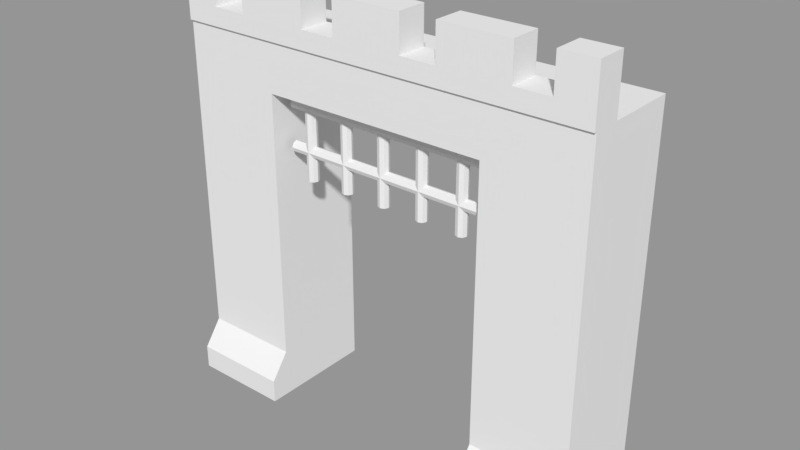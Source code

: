 # Source: CastleEntrance.blend  (saved by Blender 2.79.0; exported with 4.5.12 LTS)
import bpy
from mathutils import Matrix  # noqa: F401  (used for matrix-valued properties, if any)

bpy.ops.wm.read_factory_settings(use_empty=True)
scene = bpy.context.scene
scene.name = 'Scene'

# ---- collections
col_collection_1 = bpy.data.collections.new('Collection 1'); scene.collection.children.link(col_collection_1)

# ---- meshes
me_cube_000 = bpy.data.meshes.new('Cube.000')
me_cube_000.from_pydata([(-1.32, 0.08586, 0.3474), (-1.32, 0.08586, 1.717), (-1.26, 0.06071, 0.3474), (-1.26, 0.06071, 1.717), (-1.234, -1.953e-08, 0.3474), (-1.234, -1.953e-08, 1.717), (-1.26, -0.06071, 0.3474), (-1.26, -0.06071, 1.717), (-1.32, -0.08586, 0.3474), (-1.32, -0.08586, 1.717), (-1.381, -0.06071, 0.3474), (-1.381, -0.06071, 1.717), (-1.406, -1.953e-08, 0.3474), (-1.406, -1.953e-08, 1.717), (-1.381, 0.06071, 0.3474), (-1.381, 0.06071, 1.717), (-0.6678, 0.08586, 0.3474), (-0.6678, 0.08586, 1.717), (-0.607, 0.06071, 0.3474), (-0.607, 0.06071, 1.717), (-0.5819, -1.953e-08, 0.3474), (-0.5819, -1.953e-08, 1.717), (-0.607, -0.06071, 0.3474), (-0.607, -0.06071, 1.717), (-0.6678, -0.08586, 0.3474), (-0.6678, -0.08586, 1.717), (-0.7285, -0.06071, 0.3474), (-0.7285, -0.06071, 1.717), (-0.7536, -1.953e-08, 0.3474), (-0.7536, -1.953e-08, 1.717), (-0.7285, 0.06071, 0.3474), (-0.7285, 0.06071, 1.717), (-0.0152, 0.08586, 0.3474), (-0.0152, 0.08586, 1.717), (0.04551, 0.06071, 0.3474), (0.04551, 0.06071, 1.717), (0.07066, -1.953e-08, 0.3474), (0.07066, -1.953e-08, 1.717), (0.04551, -0.06071, 0.3474), (0.04551, -0.06071, 1.717), (-0.0152, -0.08586, 0.3474), (-0.0152, -0.08586, 1.717), (-0.07592, -0.06071, 0.3474), (-0.07592, -0.06071, 1.717), (-0.1011, -1.953e-08, 0.3474), (-0.1011, -1.953e-08, 1.717), (-0.07592, 0.06071, 0.3474), (-0.07592, 0.06071, 1.717), (0.6373, 0.08586, 0.3474), (0.6373, 0.08586, 1.717), (0.6981, 0.06071, 0.3474), (0.6981, 0.06071, 1.717), (0.7232, -1.953e-08, 0.3474), (0.7232, -1.953e-08, 1.717), (0.6981, -0.06071, 0.3474), (0.6981, -0.06071, 1.717), (0.6373, -0.08586, 0.3474), (0.6373, -0.08586, 1.717), (0.5766, -0.06071, 0.3474), (0.5766, -0.06071, 1.717), (0.5515, -1.953e-08, 0.3474), (0.5515, -1.953e-08, 1.717), (0.5766, 0.06071, 0.3474), (0.5766, 0.06071, 1.717), (1.29, 0.08586, 0.3474), (1.29, 0.08586, 1.717), (1.351, 0.06071, 0.3474), (1.351, 0.06071, 1.717), (1.376, -1.953e-08, 0.3474), (1.376, -1.953e-08, 1.717), (1.351, -0.06071, 0.3474), (1.351, -0.06071, 1.717), (1.29, -0.08586, 0.3474), (1.29, -0.08586, 1.717), (1.229, -0.06071, 0.3474), (1.229, -0.06071, 1.717), (1.204, -1.953e-08, 0.3474), (1.204, -1.953e-08, 1.717), (1.229, 0.06071, 0.3474), (1.229, 0.06071, 1.717), (-1.634, 0.08586, 1.444), (1.61, 0.08586, 1.444), (-1.634, 0.06071, 1.384), (1.61, 0.06071, 1.384), (-1.634, -1.953e-08, 1.359), (1.61, -1.953e-08, 1.359), (-1.634, -0.06071, 1.384), (1.61, -0.06071, 1.384), (-1.634, -0.08586, 1.444), (1.61, -0.08586, 1.444), (-1.634, -0.06071, 1.505), (1.61, -0.06071, 1.505), (-1.634, -1.953e-08, 1.53), (1.61, -1.953e-08, 1.53), (-1.634, 0.06071, 1.505), (1.61, 0.06071, 1.505), (-1.634, 0.08586, 0.7919), (1.61, 0.08586, 0.7919), (-1.634, 0.06071, 0.7312), (1.61, 0.06071, 0.7312), (-1.634, -1.953e-08, 0.706), (1.61, -1.953e-08, 0.706), (-1.634, -0.06071, 0.7312), (1.61, -0.06071, 0.7312), (-1.634, -0.08586, 0.7919), (1.61, -0.08586, 0.7919), (-1.634, -0.06071, 0.8526), (1.61, -0.06071, 0.8526), (-1.634, -1.953e-08, 0.8777), (1.61, -1.953e-08, 0.8777), (-1.634, 0.06071, 0.8526), (1.61, 0.06071, 0.8526), (-3.264, -0.3277, -3.326), (-3.264, -0.3277, 2.393), (-3.264, 0.1044, 2.393), (3.29, -0.3277, -3.326), (3.29, -0.3277, 2.393), (3.29, 0.1044, 2.393), (-2.718, 0.1044, 2.393), (-2.718, -0.3277, 2.393), (-2.172, 0.1044, 2.393), (-1.079, 0.1044, 2.393), (1.105, 0.1044, 2.393), (2.198, 0.1044, 2.393), (2.198, -0.3277, 2.393), (1.105, -0.3277, 2.393), (-1.079, -0.3277, 2.393), (-2.172, -0.3277, 2.393), (2.744, 0.1044, 2.393), (2.744, -0.3277, 2.393), (-0.5332, -0.3277, 2.393), (-0.5332, 0.1044, 2.393), (0.5592, -0.3277, 2.393), (0.5592, 0.1044, 2.393), (3.29, 0.1044, 3.229), (2.744, 0.1044, 3.229), (-2.718, 0.1044, 3.229), (-3.264, 0.1044, 3.229), (-2.172, 0.1044, 3.229), (-1.079, 0.1044, 3.229), (0.5592, 0.1044, 3.229), (1.105, 0.1044, 3.229), (2.198, 0.1044, 3.229), (-0.5332, 0.1044, 3.229), (3.29, -0.3277, -2.565), (-3.264, -0.3277, -2.565), (3.29, -0.6192, -2.96), (3.29, -0.6192, -3.326), (-3.264, -0.6192, -3.326), (-3.264, -0.6192, -2.96), (-3.264, 1.226, 2.393), (-3.264, 1.226, -3.326), (3.29, 1.226, -3.326), (3.29, 1.226, 2.393), (-2.172, 0.1044, 2.675), (-2.718, 0.1044, 2.675), (-1.079, 0.1044, 2.675), (-0.5332, 0.1044, 2.675), (1.105, 0.1044, 2.675), (2.198, 0.1044, 2.675), (2.744, 0.1044, 2.675), (0.5592, 0.1044, 2.675), (2.198, -0.3659, 2.393), (2.744, -0.3659, 2.393), (-3.264, -0.3659, 2.393), (-2.718, -0.3659, 2.393), (-2.172, -0.3659, 2.393), (-1.079, -0.3659, 2.393), (3.29, -0.3659, 2.393), (3.29, -0.3659, 3.229), (0.5592, -0.3659, 2.393), (1.105, -0.3659, 2.393), (-2.172, -0.3659, 3.229), (-0.5332, -0.3659, 2.393), (-3.264, -0.3659, 3.229), (-2.718, -0.3659, 3.229), (2.744, -0.3659, 3.229), (-1.079, -0.3659, 3.229), (-0.5332, -0.3659, 3.229), (0.5592, -0.3659, 3.229), (1.105, -0.3659, 3.229), (2.198, -0.3659, 3.229), (2.198, -0.3659, 2.675), (2.744, -0.3659, 2.675), (-2.718, -0.3659, 2.675), (-2.172, -0.3659, 2.675), (0.5592, -0.3659, 2.675), (1.105, -0.3659, 2.675), (-1.079, -0.3659, 2.675), (-0.5332, -0.3659, 2.675), (-1.737, -0.3277, -2.565), (1.763, -0.3277, -2.565), (-1.737, -0.6192, -3.326), (1.763, -0.6192, -3.326), (1.763, -0.6192, -2.96), (-1.737, -0.6192, -2.96), (-1.737, -0.3277, 2.393), (1.763, -0.3277, 2.393), (1.763, 1.226, -3.326), (-1.737, 1.226, -3.326), (1.763, 1.226, 2.393), (-1.737, 1.226, 2.393), (-1.737, -0.3277, 1.634), (-3.264, -0.3277, 1.634), (1.763, -0.3277, 1.634), (3.29, -0.3277, 1.634), (-3.264, 1.226, 1.634), (3.29, 1.226, 1.634), (-1.737, 1.226, 1.634), (1.763, 1.226, 1.634)], [], [(0, 1, 3, 2), (2, 3, 5, 4), (4, 5, 7, 6), (6, 7, 9, 8), (8, 9, 11, 10), (10, 11, 13, 12), (12, 13, 15, 14), (14, 15, 1, 0), (16, 17, 19, 18), (18, 19, 21, 20), (20, 21, 23, 22), (22, 23, 25, 24), (24, 25, 27, 26), (26, 27, 29, 28), (28, 29, 31, 30), (30, 31, 17, 16), (32, 33, 35, 34), (34, 35, 37, 36), (36, 37, 39, 38), (38, 39, 41, 40), (40, 41, 43, 42), (42, 43, 45, 44), (44, 45, 47, 46), (46, 47, 33, 32), (48, 49, 51, 50), (50, 51, 53, 52), (52, 53, 55, 54), (54, 55, 57, 56), (56, 57, 59, 58), (58, 59, 61, 60), (60, 61, 63, 62), (62, 63, 49, 48), (64, 65, 67, 66), (66, 67, 69, 68), (68, 69, 71, 70), (70, 71, 73, 72), (72, 73, 75, 74), (74, 75, 77, 76), (76, 77, 79, 78), (78, 79, 65, 64), (80, 81, 83, 82), (82, 83, 85, 84), (84, 85, 87, 86), (86, 87, 89, 88), (88, 89, 91, 90), (90, 91, 93, 92), (92, 93, 95, 94), (94, 95, 81, 80), (96, 97, 99, 98), (98, 99, 101, 100), (100, 101, 103, 102), (102, 103, 105, 104), (104, 105, 107, 106), (106, 107, 109, 108), (108, 109, 111, 110), (110, 111, 97, 96), (145, 190, 202, 203), (122, 141, 142, 123), (135, 176, 169, 134), (126, 167, 188, 156, 121), (138, 172, 177, 139), (126, 130, 173, 167), (120, 138, 139, 121), (132, 125, 171, 170), (133, 131, 143, 140), (114, 164, 174, 137), (117, 128, 135, 134), (143, 178, 179, 140), (141, 180, 181, 142), (118, 114, 137, 136), (156, 188, 189, 157), (115, 147, 193, 198, 152), (190, 145, 149, 195), (115, 144, 146, 147), (145, 112, 148, 149), (153, 150, 113, 116), (124, 162, 182, 159, 123), (124, 129, 163, 162), (120, 118, 155, 154), (122, 133, 161, 158), (128, 123, 159, 160), (159, 182, 183, 160), (155, 184, 185, 154), (131, 121, 156, 157), (161, 186, 187, 158), (145, 203, 206, 151), (151, 206, 208, 199), (171, 162, 181, 180), (170, 171, 187, 186), (163, 168, 169, 176), (167, 173, 189, 188), (173, 170, 179, 178), (164, 165, 175, 174), (166, 167, 177, 172), (165, 166, 185, 184), (162, 163, 183, 182), (125, 124, 162, 171), (113, 119, 165, 164), (130, 132, 170, 173), (129, 116, 168, 163), (119, 127, 166, 165), (127, 126, 167, 166), (137, 174, 175, 136), (120, 166, 172, 138), (143, 131, 173, 178), (122, 171, 180, 141), (128, 163, 176, 135), (136, 175, 165, 118), (139, 177, 167, 121), (133, 140, 179, 170), (142, 181, 162, 123), (169, 168, 117, 134), (144, 152, 207, 205), (115, 152, 144), (145, 151, 112), (147, 146, 194, 193), (199, 192, 148, 112, 151), (191, 144, 205, 204), (198, 209, 207, 152), (192, 195, 149, 148), (193, 194, 198), (204, 209, 198, 191), (195, 199, 190), (200, 209, 208, 201), (199, 195, 192), (144, 191, 194, 146), (202, 204, 197, 196), (204, 205, 116, 197), (203, 202, 196, 113), (206, 203, 113, 150), (202, 190, 199, 208), (208, 206, 150, 201), (207, 209, 200, 153), (191, 198, 194), (205, 207, 153, 116), (209, 204, 202, 208)])
_uv = me_cube_000.uv_layers.new(name='UVMap')
_uv.uv.foreach_set('vector', [0.3863, 0.4135, 0.3863, 0.4573, 0.3842, 0.4573, 0.3842, 0.4135, 0.3842, 0.4135, 0.3842, 0.4573, 0.3821, 0.4573, 0.3821, 0.4135, 0.3821, 0.4135, 0.3821, 0.4573, 0.38, 0.4573, 0.38, 0.4135, 0.38, 0.4135, 0.38, 0.4573, 0.3779, 0.4573, 0.3779, 0.4135, 0.3947, 0.4135, 0.3947, 0.4573, 0.3926, 0.4573, 0.3926, 0.4135, 0.3926, 0.4135, 0.3926, 0.4573, 0.3905, 0.4573, 0.3905, 0.4135, 0.3905, 0.4135, 0.3905, 0.4573, 0.3884, 0.4573, 0.3884, 0.4135, 0.3884, 0.4135, 0.3884, 0.4573, 0.3863, 0.4573, 0.3863, 0.4135, 0.4368, 0.4135, 0.4368, 0.4573, 0.4347, 0.4573, 0.4347, 0.4135, 0.4347, 0.4135, 0.4347, 0.4573, 0.4326, 0.4573, 0.4326, 0.4135, 0.4326, 0.4135, 0.4326, 0.4573, 0.4305, 0.4573, 0.4305, 0.4135, 0.4305, 0.4135, 0.4305, 0.4573, 0.4284, 0.4573, 0.4284, 0.4135, 0.4452, 0.4135, 0.4452, 0.4573, 0.4431, 0.4573, 0.4431, 0.4135, 0.4431, 0.4135, 0.4431, 0.4573, 0.441, 0.4573, 0.441, 0.4135, 0.441, 0.4135, 0.441, 0.4573, 0.4389, 0.4573, 0.4389, 0.4135, 0.4389, 0.4135, 0.4389, 0.4573, 0.4368, 0.4573, 0.4368, 0.4135, 0.4031, 0.4135, 0.4031, 0.4573, 0.401, 0.4573, 0.401, 0.4135, 0.401, 0.4135, 0.401, 0.4573, 0.3989, 0.4573, 0.3989, 0.4135, 0.3989, 0.4135, 0.3989, 0.4573, 0.3968, 0.4573, 0.3968, 0.4135, 0.3968, 0.4135, 0.3968, 0.4573, 0.3947, 0.4573, 0.3947, 0.4135, 0.4115, 0.4135, 0.4115, 0.4573, 0.4094, 0.4573, 0.4094, 0.4135, 0.4094, 0.4135, 0.4094, 0.4573, 0.4073, 0.4573, 0.4073, 0.4135, 0.4073, 0.4135, 0.4073, 0.4573, 0.4052, 0.4573, 0.4052, 0.4135, 0.4052, 0.4135, 0.4052, 0.4573, 0.4031, 0.4573, 0.4031, 0.4135, 0.4199, 0.4135, 0.4199, 0.4573, 0.4178, 0.4573, 0.4178, 0.4135, 0.4178, 0.4135, 0.4178, 0.4573, 0.4157, 0.4573, 0.4157, 0.4135, 0.4157, 0.4135, 0.4157, 0.4573, 0.4136, 0.4573, 0.4136, 0.4135, 0.4136, 0.4135, 0.4136, 0.4573, 0.4115, 0.4573, 0.4115, 0.4135, 0.4283, 0.4135, 0.4283, 0.4573, 0.4262, 0.4573, 0.4262, 0.4135, 0.4262, 0.4135, 0.4262, 0.4573, 0.4241, 0.4573, 0.4241, 0.4135, 0.4241, 0.4135, 0.4241, 0.4573, 0.422, 0.4573, 0.422, 0.4135, 0.422, 0.4135, 0.422, 0.4573, 0.4199, 0.4573, 0.4199, 0.4135, 0.4536, 0.4135, 0.4536, 0.4573, 0.4515, 0.4573, 0.4515, 0.4135, 0.4515, 0.4135, 0.4515, 0.4573, 0.4494, 0.4573, 0.4494, 0.4135, 0.4494, 0.4135, 0.4494, 0.4573, 0.4473, 0.4573, 0.4473, 0.4135, 0.4473, 0.4135, 0.4473, 0.4573, 0.4452, 0.4573, 0.4452, 0.4135, 0.462, 0.4135, 0.462, 0.4573, 0.4599, 0.4573, 0.4599, 0.4135, 0.4599, 0.4135, 0.4599, 0.4573, 0.4578, 0.4573, 0.4578, 0.4135, 0.4578, 0.4135, 0.4578, 0.4573, 0.4557, 0.4573, 0.4557, 0.4135, 0.4557, 0.4135, 0.4557, 0.4573, 0.4536, 0.4573, 0.4536, 0.4135, 0.3779, 0.3882, 0.4815, 0.3882, 0.4815, 0.3903, 0.3779, 0.3903, 0.3779, 0.3903, 0.4815, 0.3903, 0.4815, 0.3924, 0.3779, 0.3924, 0.3779, 0.3924, 0.4815, 0.3924, 0.4815, 0.3945, 0.3779, 0.3945, 0.3779, 0.3945, 0.4815, 0.3945, 0.4815, 0.3966, 0.3779, 0.3966, 0.3779, 0.3798, 0.4815, 0.3798, 0.4815, 0.3819, 0.3779, 0.3819, 0.3779, 0.3819, 0.4815, 0.3819, 0.4815, 0.384, 0.3779, 0.384, 0.3779, 0.384, 0.4815, 0.384, 0.4815, 0.3861, 0.3779, 0.3861, 0.3779, 0.3861, 0.4815, 0.3861, 0.4815, 0.3882, 0.3779, 0.3882, 0.3779, 0.4051, 0.4815, 0.4051, 0.4815, 0.4072, 0.3779, 0.4072, 0.3779, 0.4072, 0.4815, 0.4072, 0.4815, 0.4093, 0.3779, 0.4093, 0.3779, 0.4093, 0.4815, 0.4093, 0.4815, 0.4114, 0.3779, 0.4114, 0.3779, 0.4114, 0.4815, 0.4114, 0.4815, 0.4135, 0.3779, 0.4135, 0.3779, 0.3967, 0.4815, 0.3967, 0.4815, 0.3988, 0.3779, 0.3988, 0.3779, 0.3988, 0.4815, 0.3988, 0.4815, 0.4009, 0.3779, 0.4009, 0.3779, 0.4009, 0.4815, 0.4009, 0.4815, 0.403, 0.3779, 0.403, 0.3779, 0.403, 0.4815, 0.403, 0.4815, 0.4051, 0.3779, 0.4051, 0.2306, 0.4014, 0.2306, 0.4112, 0.1997, 0.4112, 0.1997, 0.4014, 0.2041, 0.4679, 0.2041, 0.4618, 0.2111, 0.4618, 0.2111, 0.4679, 0.23, 0.4715, 0.23, 0.4684, 0.2336, 0.4684, 0.2336, 0.4715, 0.211, 0.4739, 0.211, 0.4741, 0.2089, 0.4741, 0.2089, 0.4711, 0.211, 0.4711, 0.2307, 0.441, 0.2307, 0.438, 0.2377, 0.438, 0.2377, 0.441, 0.1925, 0.4716, 0.196, 0.4716, 0.196, 0.4719, 0.1925, 0.4719, 0.197, 0.4679, 0.197, 0.4618, 0.204, 0.4618, 0.204, 0.4679, 0.1853, 0.4717, 0.1888, 0.4717, 0.1888, 0.4719, 0.1853, 0.4719, 0.238, 0.4617, 0.2309, 0.4617, 0.2309, 0.4556, 0.238, 0.4556, 0.1762, 0.4682, 0.1792, 0.4682, 0.1792, 0.4743, 0.1762, 0.4743, 0.2112, 0.4618, 0.2147, 0.4618, 0.2147, 0.4679, 0.2112, 0.4679, 0.1889, 0.4685, 0.1889, 0.4654, 0.1959, 0.4654, 0.1959, 0.4685, 0.2089, 0.471, 0.2089, 0.468, 0.2159, 0.468, 0.2159, 0.471, 0.238, 0.4618, 0.2416, 0.4618, 0.2416, 0.468, 0.238, 0.468, 0.1925, 0.4716, 0.1925, 0.4685, 0.196, 0.4685, 0.196, 0.4716, 0.175, 0.4654, 0.1731, 0.4654, 0.1731, 0.4556, 0.1849, 0.4556, 0.1849, 0.4654, 0.2167, 0.4617, 0.2069, 0.4617, 0.2069, 0.4583, 0.2167, 0.4583, 0.2996, 0.4455, 0.294, 0.4455, 0.2969, 0.4436, 0.2996, 0.4436, 0.1787, 0.4455, 0.1731, 0.4455, 0.1731, 0.4436, 0.1758, 0.4436, 0.2574, 0.4555, 0.2152, 0.4555, 0.2152, 0.4455, 0.2574, 0.4455, 0.2131, 0.4739, 0.2131, 0.4741, 0.2111, 0.4741, 0.2111, 0.4711, 0.2131, 0.4711, 0.1889, 0.4716, 0.1924, 0.4716, 0.1924, 0.4719, 0.1889, 0.4719, 0.1845, 0.4682, 0.1845, 0.4717, 0.1824, 0.4717, 0.1824, 0.4682, 0.2463, 0.468, 0.2463, 0.4715, 0.2442, 0.4715, 0.2442, 0.468, 0.2041, 0.4729, 0.2005, 0.4729, 0.2005, 0.4708, 0.2041, 0.4708, 0.2336, 0.4715, 0.2336, 0.4684, 0.2371, 0.4684, 0.2371, 0.4715, 0.2378, 0.441, 0.2378, 0.438, 0.2413, 0.438, 0.2413, 0.441, 0.2449, 0.4432, 0.2414, 0.4432, 0.2414, 0.4411, 0.2449, 0.4411, 0.2414, 0.441, 0.2414, 0.438, 0.2449, 0.438, 0.2449, 0.441, 0.1787, 0.4455, 0.2097, 0.4455, 0.2097, 0.4555, 0.1731, 0.4555, 0.1731, 0.4014, 0.2097, 0.4014, 0.2097, 0.4112, 0.1731, 0.4112, 0.2238, 0.4556, 0.2309, 0.4556, 0.2309, 0.4617, 0.2238, 0.4617, 0.2307, 0.4411, 0.2342, 0.4411, 0.2342, 0.4432, 0.2307, 0.4432, 0.238, 0.4556, 0.2416, 0.4556, 0.2416, 0.4617, 0.238, 0.4617, 0.2378, 0.4411, 0.2413, 0.4411, 0.2413, 0.4432, 0.2378, 0.4432, 0.2167, 0.4556, 0.2238, 0.4556, 0.2238, 0.4617, 0.2167, 0.4617, 0.1853, 0.4654, 0.1888, 0.4654, 0.1888, 0.4716, 0.1853, 0.4716, 0.2167, 0.4618, 0.2238, 0.4618, 0.2238, 0.468, 0.2167, 0.468, 0.197, 0.4708, 0.2005, 0.4708, 0.2005, 0.4729, 0.197, 0.4729, 0.2041, 0.4708, 0.2076, 0.4708, 0.2076, 0.4729, 0.2041, 0.4729, 0.2307, 0.4433, 0.2377, 0.4433, 0.2377, 0.4435, 0.2307, 0.4435, 0.2378, 0.4433, 0.2413, 0.4433, 0.2413, 0.4435, 0.2378, 0.4435, 0.2167, 0.4714, 0.2238, 0.4714, 0.2238, 0.4717, 0.2167, 0.4717, 0.23, 0.4715, 0.2336, 0.4715, 0.2336, 0.4718, 0.23, 0.4718, 0.2336, 0.4715, 0.2371, 0.4715, 0.2371, 0.4718, 0.2336, 0.4718, 0.2167, 0.4711, 0.2238, 0.4711, 0.2238, 0.4714, 0.2167, 0.4714, 0.1889, 0.4716, 0.1889, 0.4685, 0.1924, 0.4685, 0.1924, 0.4716, 0.2416, 0.4618, 0.2447, 0.4618, 0.2447, 0.468, 0.2416, 0.468, 0.2229, 0.471, 0.2167, 0.471, 0.2167, 0.468, 0.2229, 0.468, 0.2416, 0.4556, 0.2447, 0.4556, 0.2447, 0.4617, 0.2416, 0.4617, 0.238, 0.468, 0.2411, 0.468, 0.2411, 0.4742, 0.238, 0.4742, 0.1823, 0.4743, 0.1793, 0.4743, 0.1793, 0.4682, 0.1823, 0.4682, 0.1761, 0.4743, 0.1731, 0.4743, 0.1731, 0.4682, 0.1761, 0.4682, 0.23, 0.4684, 0.23, 0.4746, 0.2269, 0.4746, 0.2269, 0.4684, 0.2442, 0.4742, 0.2411, 0.4742, 0.2411, 0.468, 0.2442, 0.468, 0.2238, 0.4746, 0.2238, 0.4684, 0.2269, 0.4684, 0.2269, 0.4746, 0.294, 0.4455, 0.2996, 0.4555, 0.263, 0.4555, 0.263, 0.4455, 0.2996, 0.4455, 0.2996, 0.4555, 0.294, 0.4455, 0.1787, 0.4455, 0.1731, 0.4555, 0.1731, 0.4455, 0.2068, 0.4556, 0.2068, 0.4583, 0.197, 0.4583, 0.197, 0.4556, 0.1969, 0.4654, 0.185, 0.4654, 0.185, 0.4556, 0.1869, 0.4556, 0.1969, 0.4556, 0.2306, 0.4337, 0.2306, 0.4435, 0.1997, 0.4435, 0.1997, 0.4337, 0.1731, 0.4337, 0.2097, 0.4337, 0.2097, 0.4435, 0.1731, 0.4435, 0.2167, 0.4556, 0.2167, 0.4583, 0.2069, 0.4583, 0.2069, 0.4556, 0.1737, 0.4681, 0.1731, 0.4654, 0.1853, 0.4654, 0.2407, 0.4379, 0.2307, 0.4379, 0.2307, 0.4014, 0.2407, 0.407, 0.2238, 0.4651, 0.236, 0.4651, 0.225, 0.4684, 0.2152, 0.4337, 0.2097, 0.4337, 0.2097, 0.4112, 0.2152, 0.4112, 0.2088, 0.468, 0.197, 0.4707, 0.197, 0.468, 0.2068, 0.4617, 0.197, 0.4617, 0.197, 0.4583, 0.2068, 0.4583, 0.1997, 0.4112, 0.1997, 0.4337, 0.1941, 0.4337, 0.1941, 0.4112, 0.1997, 0.4337, 0.1997, 0.4435, 0.1941, 0.4435, 0.1941, 0.4337, 0.1997, 0.4014, 0.1997, 0.4112, 0.1941, 0.4112, 0.1941, 0.4014, 0.2097, 0.4555, 0.2097, 0.4455, 0.2152, 0.4455, 0.2152, 0.4555, 0.2408, 0.4379, 0.2408, 0.407, 0.2507, 0.4014, 0.2507, 0.4379, 0.2097, 0.4112, 0.2097, 0.4014, 0.2152, 0.4014, 0.2152, 0.4112, 0.2097, 0.4435, 0.2097, 0.4337, 0.2152, 0.4337, 0.2152, 0.4435, 0.225, 0.4618, 0.236, 0.465, 0.2238, 0.465, 0.263, 0.4455, 0.263, 0.4555, 0.2574, 0.4555, 0.2574, 0.4455, 0.2097, 0.4337, 0.1997, 0.4337, 0.1997, 0.4112, 0.2097, 0.4112])
me_cube_000.use_remesh_preserve_volume = False
me_cube_000.use_remesh_preserve_attributes = False
me_cube_000.use_mirror_vertex_groups = False
me_cube_000.update()

# ---- objects
ob_castleentrance = bpy.data.objects.new('CastleEntrance', me_cube_000)

# ---- transforms, parenting, visibility, modifiers, constraints
ob_castleentrance.location = (0.0, 0.0, 0.0)
ob_castleentrance.lineart.crease_threshold = 0.0

# ---- collection membership
col_collection_1.objects.link(ob_castleentrance)

# ---- scene / render settings (as saved in the file)
scene.frame_start = 1; scene.frame_end = 250; scene.frame_set(1)
scene.render.engine = 'CYCLES'
scene.render.dither_intensity = 0.0
scene.cycles.samples = 300
scene.cycles.sampling_pattern = 'TABULATED_SOBOL'
scene.cycles.use_adaptive_sampling = False
scene.cycles.use_light_tree = False
scene.cycles.blur_glossy = 0.0
scene.cycles.sample_clamp_direct = 4.0
scene.cycles.sample_clamp_indirect = 4.0
scene.view_settings.view_transform = 'Standard'
bpy.context.view_layer.update()

# ---- added for rendering (the .blend has no active camera and no usable light): camera, sun + grey world if the file has none
cam_auto = bpy.data.cameras.new('AutoCamera')
cam_auto.lens = 50.0
cam_auto.sensor_width = 36.0
cam_auto.clip_end = 1000.0
ob_auto_camera = bpy.data.objects.new('AutoCamera', cam_auto)
scene.collection.objects.link(ob_auto_camera)
ob_auto_camera.location = (8.75721, -10.1899, 6.94676)
ob_auto_camera.rotation_euler = (1.09748, -7.21219e-08, 0.694738)
scene.camera = ob_auto_camera
light_auto_sun = bpy.data.lights.new('AutoSun', 'SUN')
light_auto_sun.energy = 3.0
light_auto_sun.angle = 0.0523599
ob_auto_sun = bpy.data.objects.new('AutoSun', light_auto_sun)
scene.collection.objects.link(ob_auto_sun)
ob_auto_sun.rotation_euler = (0.872665, 0.174533, 0.523599)
if scene.world is None:
    world_auto = bpy.data.worlds.new('AutoWorld')
    world_auto.color = (0.3, 0.3, 0.3)
    scene.world = world_auto
bpy.context.view_layer.update()
